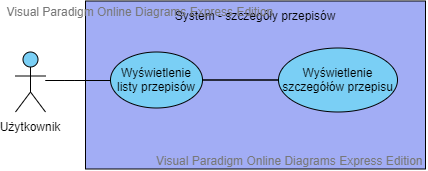

The diagram above was exported from draw.io. Its source (the exported page's mxGraphModel, read from the mxfile embedded in the PNG):
<mxGraphModel version="20200423" sfct="hIX3n9pV12eUzauoDLKsvWgljxrkywbAOQicZMFR47CmB5ENGS086fHJTPqtYd" diagramType="UseCaseDiagram" vpId="8VcycE6HY1XyWAEo" gridEnabled="false" gridColor="#e0e0e0" gridSize="10" guidesEnabled="true" pageVisible="true" page="1" pageWidth="1100" pageHeight="850" connectionArrowsEnabled="true" connectionPointsEnabled="true" mathEnabled="false" shadowVisible="false">
  <root>
    <UserObject label="" modelVpId="4VcycE6HY1XyWAEk" vpId="EVcycE6HY1XyWAEl" id="0">
      <mxCell />
    </UserObject>
    <UserObject label="" modelVpId="EVcycE6HY1XyWAEm" vpId="EVcycE6HY1XyWAEn" id="1">
      <mxCell parent="0" />
    </UserObject>
    <UserObject label="System - szczegóły przepisów" vpId="YVcycE6HY1XyWAEY" modelVpId="YVcycE6HY1XyWAEZ" id="2">
      <mxCell style="shape=K0B5bF;fillColor=#A2ADF5;verticalAlign=top;shadow=0;" vertex="1" parent="1">
        <mxGeometry x="136" y="414.5" width="340" height="168" as="geometry" />
      </mxCell>
    </UserObject>
    <UserObject label="Wyświetlenie&#10;listy przepisów" vpId="YVcycE6HY1XyWAEa" modelVpId="YVcycE6HY1XyWAEb" id="3">
      <mxCell style="shape=vBbXrBb;fillColor=#7ACFF5;shadow=0;" vertex="1" parent="2">
        <mxGeometry x="25" y="51" width="92" height="56" as="geometry" />
      </mxCell>
    </UserObject>
    <UserObject label="Wyświetlenie&#10;szczegółów przepisu" vpId="YVcycE6HY1XyWAEc" modelVpId="YVcycE6HY1XyWAEd" id="4">
      <mxCell style="shape=vBbXrBb;fillColor=#7ACFF5;shadow=0;" vertex="1" parent="2">
        <mxGeometry x="193" y="47" width="119" height="64" as="geometry" />
      </mxCell>
    </UserObject>
    <UserObject label="" vpId="YVcycE6HY1XyWAEe" modelVpId="YVcycE6HY1XyWAEf" id="5">
      <mxCell style="shape=hBB4yir5i4R;edgeStyle=orthogonalEdgeStyle;" edge="1" parent="2" source="3" target="4">
        <mxGeometry relative="1" as="geometry">
          <mxPoint x="291" y="494" as="edgeLabelOffset" />
        </mxGeometry>
        <Array as="absPoints">
          <mxPoint x="253" y="494" />
          <mxPoint x="329" y="494" />
        </Array>
      </mxCell>
    </UserObject>
    <UserObject label="Użytkownik" vpId="YVcycE6HY1XyWAEg" modelVpId="YVcycE6HY1XyWAEh" id="6">
      <mxCell style="shape=hy54m;fillColor=#7ACFF5;verticalLabelPosition=bottom;verticalAlign=top;shadow=0;" vertex="1" parent="1">
        <mxGeometry x="66" y="465.5" width="30" height="60" as="geometry" />
      </mxCell>
    </UserObject>
    <UserObject label="" vpId="YVcycE6HY1XyWAEi" modelVpId="4VcycE6HY1XyWAEj" id="7">
      <mxCell style="shape=hBB4yir5i4R;edgeStyle=orthogonalEdgeStyle;" edge="1" source="6" target="3" parent="1">
        <mxGeometry relative="1" as="geometry">
          <mxPoint x="129" y="494" as="edgeLabelOffset" />
          <Array as="points">
            <mxPoint x="115" y="494" />
            <mxPoint x="115" y="494" />
          </Array>
        </mxGeometry>
        <Array as="absPoints">
          <mxPoint x="96" y="494" />
          <mxPoint x="115" y="494" />
          <mxPoint x="161" y="494" />
        </Array>
      </mxCell>
    </UserObject>
  </root>
  <PaletteTabs>
    <Item tab="palette-tab-shapes" />
  </PaletteTabs>
  <LibraryIds>
    <Item id="68f862cf-f1f9-4fdd-aed2-fae8dd713d13" />
  </LibraryIds>
</mxGraphModel>